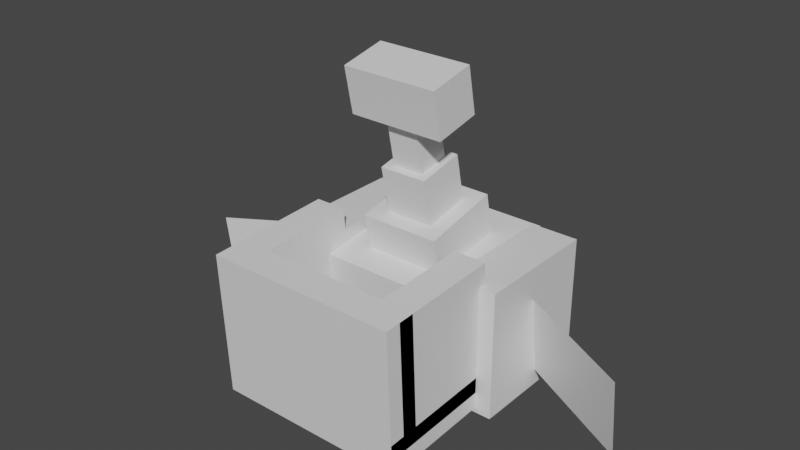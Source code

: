 # Source: rotom_mow.blend  (saved by Blender 2.81.16; exported with 4.5.12 LTS)
import bpy
from mathutils import Matrix  # noqa: F401  (used for matrix-valued properties, if any)

bpy.ops.wm.read_factory_settings(use_empty=True)
scene = bpy.context.scene
scene.name = 'Scene'

# ---- collections
col_collection = bpy.data.collections.new('Collection'); scene.collection.children.link(col_collection)

# ---- materials (node trees are filled in below, after node groups)
mat_default_obj = bpy.data.materials.new('Default OBJ')
mat_default_obj.use_transparent_shadow = False

# ---- material node trees
mat_default_obj.use_nodes = True; mat_default_obj.node_tree.nodes.clear()
_N = mat_default_obj.node_tree.nodes; _L = mat_default_obj.node_tree.links
n0 = _N.new('ShaderNodeOutputMaterial'); n0.name = 'Material Output'; n0.location = (300, 300)
n1 = _N.new('ShaderNodeBsdfPrincipled'); n1.name = 'Principled BSDF'; n1.location = (10, 300)
n1.distribution = 'GGX'
n1.subsurface_method = 'BURLEY'
n1.inputs[3].default_value = 1.45
n1.inputs[27].default_value = (0.0, 0.0, 0.0, 1.0)
n1.inputs[28].default_value = 1.0
_L.new(n1.outputs[0], n0.inputs[0])
n0.is_active_output = True

# ---- world
world_world = bpy.data.worlds.new('World'); scene.world = world_world
world_world.use_nodes = True; world_world.node_tree.nodes.clear()
_N = world_world.node_tree.nodes; _L = world_world.node_tree.links
n0 = _N.new('ShaderNodeOutputWorld'); n0.name = 'World Output'; n0.location = (300, 300)
n1 = _N.new('ShaderNodeBackground'); n1.name = 'Background'; n1.location = (10, 300)
n1.inputs[0].default_value = (0.05088, 0.05088, 0.05088, 1.0)
_L.new(n1.outputs[0], n0.inputs[0])
n0.is_active_output = True
world_world.color = (0.05088, 0.05088, 0.05088)
world_world.use_sun_shadow = False
world_world.sun_shadow_jitter_overblur = 0.0

# ---- meshes
me_head = bpy.data.meshes.new('head')
me_head.from_pydata([(0.25, -0.1671, -0.1779), (-0.25, -0.1671, -0.1779), (-0.25, 0.2051, -0.1322), (0.25, 0.2051, -0.1322), (-0.25, -0.228, 0.3183), (0.25, -0.228, 0.3183), (0.25, 0.1442, 0.364), (-0.25, 0.1442, 0.364)], [], [(0, 1, 2, 3), (4, 5, 6, 7), (3, 2, 7, 6), (5, 4, 1, 0), (5, 0, 3, 6), (1, 4, 7, 2)])
_uv = me_head.uv_layers.new(name='UVMap')
_uv.uv.foreach_set('vector', [0.0625, 0.7812, 0.125, 0.7812, 0.125, 0.875, 0.0625, 0.875, 0.1875, 0.7812, 0.25, 0.7812, 0.25, 0.875, 0.1875, 0.875, 0.0625, 0.875, 0.125, 0.875, 0.125, 1.0, 0.0625, 1.0, 0.125, 0.875, 0.1875, 0.875, 0.1875, 1.0, 0.125, 1.0, 0.0, 0.7812, 0.0625, 0.7812, 0.0625, 0.875, 0.0, 0.875, 0.125, 0.7812, 0.1875, 0.7812, 0.1875, 0.875, 0.125, 0.875])
me_head.materials.append(mat_default_obj)
me_head.use_remesh_fix_poles = True
me_head.use_remesh_preserve_attributes = False
me_head.use_mirror_vertex_groups = False
me_head.update()
me_leftwheel = bpy.data.meshes.new('leftwheel')
me_leftwheel.from_pydata([(0.0625, -0.2188, -0.2188), (-0.0625, -0.2188, -0.2188), (-0.0625, 0.2188, -0.2188), (0.0625, 0.2188, -0.2188), (-0.0625, -0.2188, 0.2188), (0.0625, -0.2188, 0.2188), (0.0625, 0.2188, 0.2188), (-0.0625, 0.2188, 0.2188)], [], [(0, 1, 2, 3), (4, 5, 6, 7), (3, 2, 7, 6), (5, 4, 1, 0), (5, 0, 3, 6), (1, 4, 7, 2)])
_uv = me_leftwheel.uv_layers.new(name='UVMap')
_uv.uv.foreach_set('vector', [0.07031, 0.5625, 0.05469, 0.5625, 0.05469, 0.6719, 0.07031, 0.6719, 0.1406, 0.5625, 0.125, 0.5625, 0.125, 0.6719, 0.1406, 0.6719, 0.07031, 0.6719, 0.05469, 0.6719, 0.05469, 0.7812, 0.07031, 0.7812, 0.08594, 0.6719, 0.07031, 0.6719, 0.07031, 0.7812, 0.08594, 0.7812, 0.125, 0.5625, 0.07031, 0.5625, 0.07031, 0.6719, 0.125, 0.6719, 0.05469, 0.5625, 0.0, 0.5625, 0.0, 0.6719, 0.05469, 0.6719])
me_leftwheel.materials.append(mat_default_obj)
me_leftwheel.use_remesh_fix_poles = True
me_leftwheel.use_remesh_preserve_attributes = False
me_leftwheel.use_mirror_vertex_groups = False
me_leftwheel.update()
me_shape3 = bpy.data.meshes.new('shape3')
me_shape3.from_pydata([(0.09375, -0.25, -0.25), (-0.09375, -0.25, -0.25), (-0.09375, 0.25, -0.25), (0.09375, 0.25, -0.25), (-0.09375, -0.25, 0.25), (0.09375, -0.25, 0.25), (0.09375, 0.25, 0.25), (-0.09375, 0.25, 0.25)], [], [(0, 1, 2, 3), (4, 5, 6, 7), (3, 2, 7, 6), (5, 4, 1, 0), (5, 0, 3, 6), (1, 4, 7, 2)])
_uv = me_shape3.uv_layers.new(name='UVMap')
_uv.uv.foreach_set('vector', [0.08594, 0.2188, 0.0625, 0.2188, 0.0625, 0.3438, 0.08594, 0.3438, 0.1719, 0.2188, 0.1484, 0.2188, 0.1484, 0.3438, 0.1719, 0.3438, 0.08594, 0.3438, 0.0625, 0.3438, 0.0625, 0.4688, 0.08594, 0.4688, 0.1094, 0.3438, 0.08594, 0.3438, 0.08594, 0.4688, 0.1094, 0.4688, 0.1484, 0.2188, 0.08594, 0.2188, 0.08594, 0.3438, 0.1484, 0.3438, 0.0625, 0.2188, 0.0, 0.2188, 0.0, 0.3438, 0.0625, 0.3438])
me_shape3.materials.append(mat_default_obj)
me_shape3.use_remesh_fix_poles = True
me_shape3.use_remesh_preserve_attributes = False
me_shape3.use_mirror_vertex_groups = False
me_shape3.update()
me_rightwheel = bpy.data.meshes.new('rightwheel')
me_rightwheel.from_pydata([(0.0625, -0.2188, -0.2188), (-0.0625, -0.2188, -0.2188), (-0.0625, 0.2188, -0.2188), (0.0625, 0.2188, -0.2188), (-0.0625, -0.2188, 0.2188), (0.0625, -0.2188, 0.2188), (0.0625, 0.2188, 0.2188), (-0.0625, 0.2188, 0.2188)], [], [(0, 1, 2, 3), (4, 5, 6, 7), (3, 2, 7, 6), (5, 4, 1, 0), (5, 0, 3, 6), (1, 4, 7, 2)])
_uv = me_rightwheel.uv_layers.new(name='UVMap')
_uv.uv.foreach_set('vector', [0.05469, 0.5625, 0.07031, 0.5625, 0.07031, 0.6719, 0.05469, 0.6719, 0.125, 0.5625, 0.1406, 0.5625, 0.1406, 0.6719, 0.125, 0.6719, 0.05469, 0.6719, 0.07031, 0.6719, 0.07031, 0.7812, 0.05469, 0.7812, 0.07031, 0.6719, 0.08594, 0.6719, 0.08594, 0.7812, 0.07031, 0.7812, 0.0, 0.5625, 0.05469, 0.5625, 0.05469, 0.6719, 0.0, 0.6719, 0.07031, 0.5625, 0.125, 0.5625, 0.125, 0.6719, 0.07031, 0.6719])
me_rightwheel.materials.append(mat_default_obj)
me_rightwheel.use_remesh_fix_poles = True
me_rightwheel.use_remesh_preserve_attributes = False
me_rightwheel.use_mirror_vertex_groups = False
me_rightwheel.update()
me_shape2 = bpy.data.meshes.new('shape2')
me_shape2.from_pydata([(0.09375, -0.25, -0.25), (-0.09375, -0.25, -0.25), (-0.09375, 0.25, -0.25), (0.09375, 0.25, -0.25), (-0.09375, -0.25, 0.25), (0.09375, -0.25, 0.25), (0.09375, 0.25, 0.25), (-0.09375, 0.25, 0.25)], [], [(0, 1, 2, 3), (4, 5, 6, 7), (3, 2, 7, 6), (5, 4, 1, 0), (5, 0, 3, 6), (1, 4, 7, 2)])
_uv = me_shape2.uv_layers.new(name='UVMap')
_uv.uv.foreach_set('vector', [0.08594, 0.2188, 0.0625, 0.2188, 0.0625, 0.3438, 0.08594, 0.3438, 0.1719, 0.2188, 0.1484, 0.2188, 0.1484, 0.3438, 0.1719, 0.3438, 0.08594, 0.3438, 0.0625, 0.3438, 0.0625, 0.4688, 0.08594, 0.4688, 0.1094, 0.3438, 0.08594, 0.3438, 0.08594, 0.4688, 0.1094, 0.4688, 0.1484, 0.2188, 0.08594, 0.2188, 0.08594, 0.3438, 0.1484, 0.3438, 0.0625, 0.2188, 0.0, 0.2188, 0.0, 0.3438, 0.0625, 0.3438])
me_shape2.materials.append(mat_default_obj)
me_shape2.use_remesh_fix_poles = True
me_shape2.use_remesh_preserve_attributes = False
me_shape2.use_mirror_vertex_groups = False
me_shape2.update()
me_axis = bpy.data.meshes.new('axis')
me_axis.from_pydata([(0.3125, -0.08163, -0.1045), (-0.3125, -0.08163, -0.1045), (-0.3125, 0.1045, -0.08163), (0.3125, 0.1045, -0.08163), (-0.3125, -0.1045, 0.08163), (0.3125, -0.1045, 0.08163), (0.3125, 0.08163, 0.1045), (-0.3125, 0.08163, 0.1045)], [], [(0, 1, 2, 3), (4, 5, 6, 7), (3, 2, 7, 6), (5, 4, 1, 0), (5, 0, 3, 6), (1, 4, 7, 2)])
_uv = me_axis.uv_layers.new(name='UVMap')
_uv.uv.foreach_set('vector', [0.2109, 0.9062, 0.2891, 0.9062, 0.2891, 0.9531, 0.2109, 0.9531, 0.3125, 0.9062, 0.3906, 0.9062, 0.3906, 0.9531, 0.3125, 0.9531, 0.2109, 0.9531, 0.2891, 0.9531, 0.2891, 1.0, 0.2109, 1.0, 0.2891, 0.9531, 0.3672, 0.9531, 0.3672, 1.0, 0.2891, 1.0, 0.1875, 0.9062, 0.2109, 0.9062, 0.2109, 0.9531, 0.1875, 0.9531, 0.2891, 0.9062, 0.3125, 0.9062, 0.3125, 0.9531, 0.2891, 0.9531])
me_axis.materials.append(mat_default_obj)
me_axis.use_remesh_fix_poles = True
me_axis.use_remesh_preserve_attributes = False
me_axis.use_mirror_vertex_groups = False
me_axis.update()
me_handle1 = bpy.data.meshes.new('handle1')
me_handle1.from_pydata([(0.125, -0.06571, -0.1418), (-0.125, -0.06571, -0.1418), (-0.125, 0.1177, -0.1028), (0.125, 0.1177, -0.1028), (-0.125, -0.1177, 0.1028), (0.125, -0.1177, 0.1028), (0.125, 0.06571, 0.1418), (-0.125, 0.06571, 0.1418)], [], [(0, 1, 2, 3), (4, 5, 6, 7), (3, 2, 7, 6), (5, 4, 1, 0), (5, 0, 3, 6), (1, 4, 7, 2)])
_uv = me_handle1.uv_layers.new(name='UVMap')
_uv.uv.foreach_set('vector', [0.4062, 0.8594, 0.4375, 0.8594, 0.4375, 0.9062, 0.4062, 0.9062, 0.4688, 0.8594, 0.5, 0.8594, 0.5, 0.9062, 0.4688, 0.9062, 0.4062, 0.9062, 0.4375, 0.9062, 0.4375, 0.9688, 0.4062, 0.9688, 0.4375, 0.9062, 0.4688, 0.9062, 0.4688, 0.9688, 0.4375, 0.9688, 0.375, 0.8594, 0.4062, 0.8594, 0.4062, 0.9062, 0.375, 0.9062, 0.4375, 0.8594, 0.4688, 0.8594, 0.4688, 0.9062, 0.4375, 0.9062])
me_handle1.materials.append(mat_default_obj)
me_handle1.use_remesh_fix_poles = True
me_handle1.use_remesh_preserve_attributes = False
me_handle1.use_mirror_vertex_groups = False
me_handle1.update()
me_handle2 = bpy.data.meshes.new('handle2')
me_handle2.from_pydata([(0.0625, -0.07871, -0.08063), (-0.0625, -0.07871, -0.08063), (-0.0625, 0.1047, -0.04164), (0.0625, 0.1047, -0.04164), (-0.0625, -0.1047, 0.04164), (0.0625, -0.1047, 0.04164), (0.0625, 0.07871, 0.08063), (-0.0625, 0.07871, 0.08063)], [], [(0, 1, 2, 3), (4, 5, 6, 7), (3, 2, 7, 6), (5, 4, 1, 0), (5, 0, 3, 6), (1, 4, 7, 2)])
_uv = me_handle2.uv_layers.new(name='UVMap')
_uv.uv.foreach_set('vector', [0.2656, 0.8125, 0.2812, 0.8125, 0.2812, 0.8594, 0.2656, 0.8594, 0.2969, 0.8125, 0.3125, 0.8125, 0.3125, 0.8594, 0.2969, 0.8594, 0.2656, 0.8594, 0.2812, 0.8594, 0.2812, 0.8906, 0.2656, 0.8906, 0.2812, 0.8594, 0.2969, 0.8594, 0.2969, 0.8906, 0.2812, 0.8906, 0.25, 0.8125, 0.2656, 0.8125, 0.2656, 0.8594, 0.25, 0.8594, 0.2812, 0.8125, 0.2969, 0.8125, 0.2969, 0.8594, 0.2812, 0.8594])
me_handle2.materials.append(mat_default_obj)
me_handle2.use_remesh_fix_poles = True
me_handle2.use_remesh_preserve_attributes = False
me_handle2.use_mirror_vertex_groups = False
me_handle2.update()
me_handle3 = bpy.data.meshes.new('handle3')
me_handle3.from_pydata([(0.03125, -0.1463, -0.06305), (-0.03125, -0.1463, -0.06305), (-0.03125, 0.1593, 0.001919), (0.03125, 0.1593, 0.001919), (-0.03125, -0.1593, -0.001919), (0.03125, -0.1593, -0.001919), (0.03125, 0.1463, 0.06305), (-0.03125, 0.1463, 0.06305)], [], [(0, 1, 2, 3), (4, 5, 6, 7), (3, 2, 7, 6), (5, 4, 1, 0), (5, 0, 3, 6), (1, 4, 7, 2)])
_uv = me_handle3.uv_layers.new(name='UVMap')
_uv.uv.foreach_set('vector', [0.007813, 0.9062, 0.01562, 0.9062, 0.01562, 0.9844, 0.007813, 0.9844, 0.02344, 0.9062, 0.03125, 0.9062, 0.03125, 0.9844, 0.02344, 0.9844, 0.007813, 0.9844, 0.01562, 0.9844, 0.01562, 1.0, 0.007813, 1.0, 0.01562, 0.9844, 0.02344, 0.9844, 0.02344, 1.0, 0.01562, 1.0, 0.0, 0.9062, 0.007813, 0.9062, 0.007813, 0.9844, 0.0, 0.9844, 0.01562, 0.9062, 0.02344, 0.9062, 0.02344, 0.9844, 0.01562, 0.9844])
me_handle3.materials.append(mat_default_obj)
me_handle3.use_remesh_fix_poles = True
me_handle3.use_remesh_preserve_attributes = False
me_handle3.use_mirror_vertex_groups = False
me_handle3.update()
me_handle4 = bpy.data.meshes.new('handle4')
me_handle4.from_pydata([(0.1562, -0.04814, -0.07413), (-0.1562, -0.04814, -0.07413), (-0.1562, 0.07413, -0.04814), (0.1562, 0.07413, -0.04814), (-0.1562, -0.07413, 0.04814), (0.1562, -0.07413, 0.04814), (0.1562, 0.04814, 0.07413), (-0.1562, 0.04814, 0.07413)], [], [(0, 1, 2, 3), (4, 5, 6, 7), (3, 2, 7, 6), (5, 4, 1, 0), (5, 0, 3, 6), (1, 4, 7, 2)])
_uv = me_handle4.uv_layers.new(name='UVMap')
_uv.uv.foreach_set('vector', [0.1016, 0.6719, 0.1406, 0.6719, 0.1406, 0.7031, 0.1016, 0.7031, 0.1562, 0.6719, 0.1953, 0.6719, 0.1953, 0.7031, 0.1562, 0.7031, 0.1016, 0.7031, 0.1406, 0.7031, 0.1406, 0.7344, 0.1016, 0.7344, 0.1406, 0.7031, 0.1797, 0.7031, 0.1797, 0.7344, 0.1406, 0.7344, 0.08594, 0.6719, 0.1016, 0.6719, 0.1016, 0.7031, 0.08594, 0.7031, 0.1406, 0.6719, 0.1562, 0.6719, 0.1562, 0.7031, 0.1406, 0.7031])
me_handle4.materials.append(mat_default_obj)
me_handle4.use_remesh_fix_poles = True
me_handle4.use_remesh_preserve_attributes = False
me_handle4.use_mirror_vertex_groups = False
me_handle4.update()
me_shape4 = bpy.data.meshes.new('shape4')
me_shape4.from_pydata([(0.1562, -0.05921, -0.1723), (-0.1562, -0.05921, -0.1723), (-0.1562, 0.1242, -0.1333), (0.1562, 0.1242, -0.1333), (-0.1562, -0.1242, 0.1333), (0.1562, -0.1242, 0.1333), (0.1562, 0.05922, 0.1723), (-0.1562, 0.05922, 0.1723)], [], [(0, 1, 2, 3), (4, 5, 6, 7), (3, 2, 7, 6), (5, 4, 1, 0), (5, 0, 3, 6), (1, 4, 7, 2)])
_uv = me_shape4.uv_layers.new(name='UVMap')
_uv.uv.foreach_set('vector', [0.5625, 0.8438, 0.6016, 0.8438, 0.6016, 0.8906, 0.5625, 0.8906, 0.6406, 0.8438, 0.6797, 0.8438, 0.6797, 0.8906, 0.6406, 0.8906, 0.5625, 0.8906, 0.6016, 0.8906, 0.6016, 0.9688, 0.5625, 0.9688, 0.6016, 0.8906, 0.6406, 0.8906, 0.6406, 0.9688, 0.6016, 0.9688, 0.5234, 0.8438, 0.5625, 0.8438, 0.5625, 0.8906, 0.5234, 0.8906, 0.6016, 0.8438, 0.6406, 0.8438, 0.6406, 0.8906, 0.6016, 0.8906])
me_shape4.materials.append(mat_default_obj)
me_shape4.use_remesh_fix_poles = True
me_shape4.use_remesh_preserve_attributes = False
me_shape4.use_mirror_vertex_groups = False
me_shape4.update()
me_shape5 = bpy.data.meshes.new('shape5')
me_shape5.from_pydata([(0.09375, -0.07221, -0.1112), (-0.09375, -0.07221, -0.1112), (-0.09375, 0.1112, -0.07221), (0.09375, 0.1112, -0.07221), (-0.09375, -0.1112, 0.07221), (0.09375, -0.1112, 0.07221), (0.09375, 0.07221, 0.1112), (-0.09375, 0.07221, 0.1112)], [], [(0, 1, 2, 3), (4, 5, 6, 7), (3, 2, 7, 6), (5, 4, 1, 0), (5, 0, 3, 6), (1, 4, 7, 2)])
_uv = me_shape5.uv_layers.new(name='UVMap')
_uv.uv.foreach_set('vector', [0.2812, 0.375, 0.3047, 0.375, 0.3047, 0.4219, 0.2812, 0.4219, 0.3281, 0.375, 0.3516, 0.375, 0.3516, 0.4219, 0.3281, 0.4219, 0.2812, 0.4219, 0.3047, 0.4219, 0.3047, 0.4688, 0.2812, 0.4688, 0.3047, 0.4219, 0.3281, 0.4219, 0.3281, 0.4688, 0.3047, 0.4688, 0.2578, 0.375, 0.2812, 0.375, 0.2812, 0.4219, 0.2578, 0.4219, 0.3047, 0.375, 0.3281, 0.375, 0.3281, 0.4219, 0.3047, 0.4219])
me_shape5.materials.append(mat_default_obj)
me_shape5.use_remesh_fix_poles = True
me_shape5.use_remesh_preserve_attributes = False
me_shape5.use_mirror_vertex_groups = False
me_shape5.update()
me_shape6 = bpy.data.meshes.new('shape6')
me_shape6.from_pydata([(0.06148, -0.1098, -0.08723), (-0.06352, -0.1088, -0.08702), (-0.06148, 0.1358, -0.03504), (0.06352, 0.1348, -0.03525), (-0.06352, -0.1348, 0.03525), (0.06148, -0.1358, 0.03504), (0.06352, 0.1088, 0.08702), (-0.06148, 0.1098, 0.08723)], [], [(0, 1, 2, 3), (4, 5, 6, 7), (3, 2, 7, 6), (5, 4, 1, 0), (5, 0, 3, 6), (1, 4, 7, 2)])
_uv = me_shape6.uv_layers.new(name='UVMap')
_uv.uv.foreach_set('vector', [0.7266, 0.9062, 0.7422, 0.9062, 0.7422, 0.9688, 0.7266, 0.9688, 0.7578, 0.9062, 0.7734, 0.9062, 0.7734, 0.9688, 0.7578, 0.9688, 0.7266, 0.9688, 0.7422, 0.9688, 0.7422, 1.0, 0.7266, 1.0, 0.7422, 0.9688, 0.7578, 0.9688, 0.7578, 1.0, 0.7422, 1.0, 0.7109, 0.9062, 0.7266, 0.9062, 0.7266, 0.9688, 0.7109, 0.9688, 0.7422, 0.9062, 0.7578, 0.9062, 0.7578, 0.9688, 0.7422, 0.9688])
me_shape6.materials.append(mat_default_obj)
me_shape6.use_remesh_fix_poles = True
me_shape6.use_remesh_preserve_attributes = False
me_shape6.use_mirror_vertex_groups = False
me_shape6.update()
me_shape7 = bpy.data.meshes.new('shape7')
me_shape7.from_pydata([(0.1867, -0.07371, -0.1115), (-0.1883, -0.07071, -0.1109), (-0.1867, 0.1127, -0.07189), (0.1883, 0.1097, -0.07253), (-0.1883, -0.1097, 0.07253), (0.1867, -0.1127, 0.07189), (0.1883, 0.07071, 0.1109), (-0.1867, 0.07371, 0.1115)], [], [(0, 1, 2, 3), (4, 5, 6, 7), (3, 2, 7, 6), (5, 4, 1, 0), (5, 0, 3, 6), (1, 4, 7, 2)])
_uv = me_shape7.uv_layers.new(name='UVMap')
_uv.uv.foreach_set('vector', [0.5547, 0.6406, 0.6016, 0.6406, 0.6016, 0.6875, 0.5547, 0.6875, 0.625, 0.6406, 0.6719, 0.6406, 0.6719, 0.6875, 0.625, 0.6875, 0.5547, 0.6875, 0.6016, 0.6875, 0.6016, 0.7344, 0.5547, 0.7344, 0.6016, 0.6875, 0.6484, 0.6875, 0.6484, 0.7344, 0.6016, 0.7344, 0.5312, 0.6406, 0.5547, 0.6406, 0.5547, 0.6875, 0.5312, 0.6875, 0.6016, 0.6406, 0.625, 0.6406, 0.625, 0.6875, 0.6016, 0.6875])
me_shape7.materials.append(mat_default_obj)
me_shape7.use_remesh_fix_poles = True
me_shape7.use_remesh_preserve_attributes = False
me_shape7.use_mirror_vertex_groups = False
me_shape7.update()
me_catcher1 = bpy.data.meshes.new('catcher1')
me_catcher1.from_pydata([(0.3438, -0.02142, -0.2199), (-0.3438, -0.02142, -0.2199), (-0.3438, 0.04101, -0.2171), (0.3438, 0.04101, -0.2171), (-0.3438, -0.04101, 0.2171), (0.3438, -0.04101, 0.2171), (0.3438, 0.02142, 0.2199), (-0.3438, 0.02142, 0.2199)], [], [(0, 1, 2, 3), (4, 5, 6, 7), (3, 2, 7, 6), (5, 4, 1, 0), (5, 0, 3, 6), (1, 4, 7, 2)])
_uv = me_catcher1.uv_layers.new(name='UVMap')
_uv.uv.foreach_set('vector', [0.1406, 0.5, 0.2266, 0.5, 0.2266, 0.5156, 0.1406, 0.5156, 0.2812, 0.5, 0.3672, 0.5, 0.3672, 0.5156, 0.2812, 0.5156, 0.1406, 0.5156, 0.2266, 0.5156, 0.2266, 0.625, 0.1406, 0.625, 0.2266, 0.5156, 0.3125, 0.5156, 0.3125, 0.625, 0.2266, 0.625, 0.08594, 0.5, 0.1406, 0.5, 0.1406, 0.5156, 0.08594, 0.5156, 0.2266, 0.5, 0.2812, 0.5, 0.2812, 0.5156, 0.2266, 0.5156])
me_catcher1.materials.append(mat_default_obj)
me_catcher1.use_remesh_fix_poles = True
me_catcher1.use_remesh_preserve_attributes = False
me_catcher1.use_mirror_vertex_groups = False
me_catcher1.update()
me_catcher2 = bpy.data.meshes.new('catcher2')
me_catcher2.from_pydata([(0.03125, -0.2101, -0.1971), (-0.03125, -0.2101, -0.1971), (-0.03125, 0.2269, -0.1775), (0.03125, 0.2269, -0.1775), (-0.03125, -0.2269, 0.1775), (0.03125, -0.2269, 0.1775), (0.03125, 0.2101, 0.1971), (-0.03125, 0.2101, 0.1971)], [], [(0, 1, 2, 3), (4, 5, 6, 7), (3, 2, 7, 6), (5, 4, 1, 0), (5, 0, 3, 6), (1, 4, 7, 2)])
_uv = me_catcher2.uv_layers.new(name='UVMap')
_uv.uv.foreach_set('vector', [0.4453, 0.5, 0.4375, 0.5, 0.4375, 0.6094, 0.4453, 0.6094, 0.5, 0.5, 0.4922, 0.5, 0.4922, 0.6094, 0.5, 0.6094, 0.4453, 0.6094, 0.4375, 0.6094, 0.4375, 0.7031, 0.4453, 0.7031, 0.4531, 0.6094, 0.4453, 0.6094, 0.4453, 0.7031, 0.4531, 0.7031, 0.4922, 0.5, 0.4453, 0.5, 0.4453, 0.6094, 0.4922, 0.6094, 0.4375, 0.5, 0.3906, 0.5, 0.3906, 0.6094, 0.4375, 0.6094])
me_catcher2.materials.append(mat_default_obj)
me_catcher2.use_remesh_fix_poles = True
me_catcher2.use_remesh_preserve_attributes = False
me_catcher2.use_mirror_vertex_groups = False
me_catcher2.update()
me_catcher3 = bpy.data.meshes.new('catcher3')
me_catcher3.from_pydata([(0.03125, -0.2101, -0.1971), (-0.03125, -0.2101, -0.1971), (-0.03125, 0.2269, -0.1775), (0.03125, 0.2269, -0.1775), (-0.03125, -0.2269, 0.1775), (0.03125, -0.2269, 0.1775), (0.03125, 0.2101, 0.1971), (-0.03125, 0.2101, 0.1971)], [], [(0, 1, 2, 3), (4, 5, 6, 7), (3, 2, 7, 6), (5, 4, 1, 0), (5, 0, 3, 6), (1, 4, 7, 2)])
_uv = me_catcher3.uv_layers.new(name='UVMap')
_uv.uv.foreach_set('vector', [0.4375, 0.5, 0.4453, 0.5, 0.4453, 0.6094, 0.4375, 0.6094, 0.4922, 0.5, 0.5, 0.5, 0.5, 0.6094, 0.4922, 0.6094, 0.4375, 0.6094, 0.4453, 0.6094, 0.4453, 0.7031, 0.4375, 0.7031, 0.4453, 0.6094, 0.4531, 0.6094, 0.4531, 0.7031, 0.4453, 0.7031, 0.3906, 0.5, 0.4375, 0.5, 0.4375, 0.6094, 0.3906, 0.6094, 0.4453, 0.5, 0.4922, 0.5, 0.4922, 0.6094, 0.4453, 0.6094])
me_catcher3.materials.append(mat_default_obj)
me_catcher3.use_remesh_fix_poles = True
me_catcher3.use_remesh_preserve_attributes = False
me_catcher3.use_mirror_vertex_groups = False
me_catcher3.update()
me_catcher4 = bpy.data.meshes.new('catcher4')
me_catcher4.from_pydata([(0.3438, -0.2171, -0.04101), (-0.3438, -0.2171, -0.04101), (-0.3438, 0.2199, -0.02142), (0.3438, 0.2199, -0.02142), (-0.3438, -0.2199, 0.02142), (0.3438, -0.2199, 0.02142), (0.3438, 0.2171, 0.04101), (-0.3438, 0.2171, 0.04101)], [], [(0, 1, 2, 3), (4, 5, 6, 7), (3, 2, 7, 6), (5, 4, 1, 0), (5, 0, 3, 6), (1, 4, 7, 2)])
_uv = me_catcher4.uv_layers.new(name='UVMap')
_uv.uv.foreach_set('vector', [0.3203, 0.7188, 0.4062, 0.7188, 0.4062, 0.8281, 0.3203, 0.8281, 0.4141, 0.7188, 0.5, 0.7188, 0.5, 0.8281, 0.4141, 0.8281, 0.3203, 0.8281, 0.4062, 0.8281, 0.4062, 0.8438, 0.3203, 0.8438, 0.4062, 0.8281, 0.4922, 0.8281, 0.4922, 0.8438, 0.4062, 0.8438, 0.3125, 0.7188, 0.3203, 0.7188, 0.3203, 0.8281, 0.3125, 0.8281, 0.4062, 0.7188, 0.4141, 0.7188, 0.4141, 0.8281, 0.4062, 0.8281])
me_catcher4.materials.append(mat_default_obj)
me_catcher4.use_remesh_fix_poles = True
me_catcher4.use_remesh_preserve_attributes = False
me_catcher4.use_mirror_vertex_groups = False
me_catcher4.update()
me_shape8 = bpy.data.meshes.new('shape8')
me_shape8.from_pydata([(0.375, -0.05124, -0.2525), (-0.375, -0.05124, -0.2525), (-0.375, 0.07363, -0.247), (0.375, 0.07363, -0.247), (-0.375, -0.07363, 0.247), (0.375, -0.07363, 0.247), (0.375, 0.05124, 0.2525), (-0.375, 0.05124, 0.2525)], [], [(0, 1, 2, 3), (4, 5, 6, 7), (3, 2, 7, 6), (5, 4, 1, 0), (5, 0, 3, 6), (1, 4, 7, 2)])
_uv = me_shape8.uv_layers.new(name='UVMap')
_uv.uv.foreach_set('vector', [0.7734, 0.4688, 0.8672, 0.4688, 0.8672, 0.5, 0.7734, 0.5, 0.9297, 0.4688, 1.023, 0.4688, 1.023, 0.5, 0.9297, 0.5, 0.7734, 0.5, 0.8672, 0.5, 0.8672, 0.625, 0.7734, 0.625, 0.8672, 0.5, 0.9609, 0.5, 0.9609, 0.625, 0.8672, 0.625, 0.7109, 0.4688, 0.7734, 0.4688, 0.7734, 0.5, 0.7109, 0.5, 0.8672, 0.4688, 0.9297, 0.4688, 0.9297, 0.5, 0.8672, 0.5])
me_shape8.materials.append(mat_default_obj)
me_shape8.use_remesh_fix_poles = True
me_shape8.use_remesh_preserve_attributes = False
me_shape8.use_mirror_vertex_groups = False
me_shape8.update()
me_shape9 = bpy.data.meshes.new('shape9')
me_shape9.from_pydata([(0.0625, -0.24, -0.2297), (-0.0625, -0.24, -0.2297), (-0.0625, 0.2595, -0.2073), (0.0625, 0.2595, -0.2073), (-0.0625, -0.2595, 0.2073), (0.0625, -0.2595, 0.2073), (0.0625, 0.24, 0.2297), (-0.0625, 0.24, 0.2297)], [], [(0, 1, 2, 3), (4, 5, 6, 7), (3, 2, 7, 6), (5, 4, 1, 0), (5, 0, 3, 6), (1, 4, 7, 2)])
_uv = me_shape9.uv_layers.new(name='UVMap')
_uv.uv.foreach_set('vector', [0.4453, 0.01562, 0.4609, 0.01562, 0.4609, 0.1406, 0.4453, 0.1406, 0.5156, 0.01562, 0.5312, 0.01562, 0.5312, 0.1406, 0.5156, 0.1406, 0.4453, 0.1406, 0.4609, 0.1406, 0.4609, 0.25, 0.4453, 0.25, 0.4609, 0.1406, 0.4766, 0.1406, 0.4766, 0.25, 0.4609, 0.25, 0.3906, 0.01562, 0.4453, 0.01562, 0.4453, 0.1406, 0.3906, 0.1406, 0.4609, 0.01562, 0.5156, 0.01562, 0.5156, 0.1406, 0.4609, 0.1406])
me_shape9.materials.append(mat_default_obj)
me_shape9.use_remesh_fix_poles = True
me_shape9.use_remesh_preserve_attributes = False
me_shape9.use_mirror_vertex_groups = False
me_shape9.update()
me_shape10 = bpy.data.meshes.new('shape10')
me_shape10.from_pydata([(0.0625, -0.24, -0.2297), (-0.0625, -0.24, -0.2297), (-0.0625, 0.2595, -0.2073), (0.0625, 0.2595, -0.2073), (-0.0625, -0.2595, 0.2073), (0.0625, -0.2595, 0.2073), (0.0625, 0.24, 0.2297), (-0.0625, 0.24, 0.2297)], [], [(0, 1, 2, 3), (4, 5, 6, 7), (3, 2, 7, 6), (5, 4, 1, 0), (5, 0, 3, 6), (1, 4, 7, 2)])
_uv = me_shape10.uv_layers.new(name='UVMap')
_uv.uv.foreach_set('vector', [0.4453, 0.01562, 0.4609, 0.01562, 0.4609, 0.1406, 0.4453, 0.1406, 0.5156, 0.01562, 0.5312, 0.01562, 0.5312, 0.1406, 0.5156, 0.1406, 0.4453, 0.1406, 0.4609, 0.1406, 0.4609, 0.25, 0.4453, 0.25, 0.4609, 0.1406, 0.4766, 0.1406, 0.4766, 0.25, 0.4609, 0.25, 0.3906, 0.01562, 0.4453, 0.01562, 0.4453, 0.1406, 0.3906, 0.1406, 0.4609, 0.01562, 0.5156, 0.01562, 0.5156, 0.1406, 0.4609, 0.1406])
me_shape10.materials.append(mat_default_obj)
me_shape10.use_remesh_fix_poles = True
me_shape10.use_remesh_preserve_attributes = False
me_shape10.use_mirror_vertex_groups = False
me_shape10.update()
me_shape11 = bpy.data.meshes.new('shape11')
me_shape11.from_pydata([(0.375, -0.247, -0.07363), (-0.375, -0.247, -0.07363), (-0.375, 0.2525, -0.05124), (0.375, 0.2525, -0.05124), (-0.375, -0.2525, 0.05124), (0.375, -0.2525, 0.05124), (0.375, 0.247, 0.07363), (-0.375, 0.247, 0.07363)], [], [(0, 1, 2, 3), (4, 5, 6, 7), (3, 2, 7, 6), (5, 4, 1, 0), (5, 0, 3, 6), (1, 4, 7, 2)])
_uv = me_shape11.uv_layers.new(name='UVMap')
_uv.uv.foreach_set('vector', [0.2422, 0.1875, 0.3359, 0.1875, 0.3359, 0.3125, 0.2422, 0.3125, 0.3516, 0.1875, 0.4453, 0.1875, 0.4453, 0.3125, 0.3516, 0.3125, 0.2422, 0.3125, 0.3359, 0.3125, 0.3359, 0.3438, 0.2422, 0.3438, 0.3359, 0.3125, 0.4297, 0.3125, 0.4297, 0.3438, 0.3359, 0.3438, 0.2266, 0.1875, 0.2422, 0.1875, 0.2422, 0.3125, 0.2266, 0.3125, 0.3359, 0.1875, 0.3516, 0.1875, 0.3516, 0.3125, 0.3359, 0.3125])
me_shape11.materials.append(mat_default_obj)
me_shape11.use_remesh_fix_poles = True
me_shape11.use_remesh_preserve_attributes = False
me_shape11.use_mirror_vertex_groups = False
me_shape11.update()
me_shape1 = bpy.data.meshes.new('shape1')
me_shape1.from_pydata([(0.2812, -0.1828, -0.3058), (-0.2812, -0.1828, -0.3058), (-0.2812, 0.2514, -0.2525), (0.2812, 0.2514, -0.2525), (-0.2812, -0.2514, 0.2525), (0.2812, -0.2514, 0.2525), (0.2812, 0.1828, 0.3058), (-0.2812, 0.1828, 0.3058)], [], [(0, 1, 2, 3), (4, 5, 6, 7), (3, 2, 7, 6), (5, 4, 1, 0), (5, 0, 3, 6), (1, 4, 7, 2)])
_uv = me_shape1.uv_layers.new(name='UVMap')
_uv.uv.foreach_set('vector', [0.5391, 0.25, 0.6094, 0.25, 0.6094, 0.3594, 0.5391, 0.3594, 0.6797, 0.25, 0.75, 0.25, 0.75, 0.3594, 0.6797, 0.3594, 0.5391, 0.3594, 0.6094, 0.3594, 0.6094, 0.5, 0.5391, 0.5, 0.6094, 0.3594, 0.6797, 0.3594, 0.6797, 0.5, 0.6094, 0.5, 0.4688, 0.25, 0.5391, 0.25, 0.5391, 0.3594, 0.4688, 0.3594, 0.6094, 0.25, 0.6797, 0.25, 0.6797, 0.3594, 0.6094, 0.3594])
me_shape1.materials.append(mat_default_obj)
me_shape1.use_remesh_fix_poles = True
me_shape1.use_remesh_preserve_attributes = False
me_shape1.use_mirror_vertex_groups = False
me_shape1.update()
me_shape12 = bpy.data.meshes.new('shape12')
me_shape12.from_pydata([(0.2247, -0.1684, 0.08973), (-0.2247, -0.1417, -0.1278), (-0.2247, 0.1684, -0.08973), (0.2247, 0.1417, 0.1278)], [], [(1, 0, 3, 2)])
_uv = me_shape12.uv_layers.new(name='UVMap')
_uv.uv.foreach_set('vector', [0.8516, 0.9219, 0.9141, 0.9219, 0.9141, 1.0, 0.8516, 1.0])
me_shape12.materials.append(mat_default_obj)
me_shape12.use_remesh_fix_poles = True
me_shape12.use_remesh_preserve_attributes = False
me_shape12.use_mirror_vertex_groups = False
me_shape12.update()
me_shape12_000 = bpy.data.meshes.new('shape12.000')
me_shape12_000.from_pydata([(0.2247, -0.1417, -0.1278), (-0.2247, -0.1684, 0.08973), (-0.2247, 0.1417, 0.1278), (0.2247, 0.1684, -0.08973)], [], [(1, 0, 3, 2)])
_uv = me_shape12_000.uv_layers.new(name='UVMap')
_uv.uv.foreach_set('vector', [0.9141, 0.9219, 0.8516, 0.9219, 0.8516, 1.0, 0.9141, 1.0])
me_shape12_000.materials.append(mat_default_obj)
me_shape12_000.use_remesh_fix_poles = True
me_shape12_000.use_remesh_preserve_attributes = False
me_shape12_000.use_mirror_vertex_groups = False
me_shape12_000.update()

# ---- objects
ob_head = bpy.data.objects.new('head', me_head)
ob_leftwheel = bpy.data.objects.new('leftwheel', me_leftwheel)
ob_shape3 = bpy.data.objects.new('shape3', me_shape3)
ob_rightwheel = bpy.data.objects.new('rightwheel', me_rightwheel)
ob_shape2 = bpy.data.objects.new('shape2', me_shape2)
ob_axis = bpy.data.objects.new('axis', me_axis)
ob_handle1 = bpy.data.objects.new('handle1', me_handle1)
ob_handle2 = bpy.data.objects.new('handle2', me_handle2)
ob_handle3 = bpy.data.objects.new('handle3', me_handle3)
ob_handle4 = bpy.data.objects.new('handle4', me_handle4)
ob_shape4 = bpy.data.objects.new('shape4', me_shape4)
ob_shape5 = bpy.data.objects.new('shape5', me_shape5)
ob_shape6 = bpy.data.objects.new('shape6', me_shape6)
ob_shape7 = bpy.data.objects.new('shape7', me_shape7)
ob_catcher1 = bpy.data.objects.new('catcher1', me_catcher1)
ob_catcher2 = bpy.data.objects.new('catcher2', me_catcher2)
ob_catcher3 = bpy.data.objects.new('catcher3', me_catcher3)
ob_catcher4 = bpy.data.objects.new('catcher4', me_catcher4)
ob_shape8 = bpy.data.objects.new('shape8', me_shape8)
ob_shape9 = bpy.data.objects.new('shape9', me_shape9)
ob_shape10 = bpy.data.objects.new('shape10', me_shape10)
ob_shape11 = bpy.data.objects.new('shape11', me_shape11)
ob_shape1 = bpy.data.objects.new('shape1', me_shape1)
ob_shape12 = bpy.data.objects.new('shape12', me_shape12)
ob_shape12_000 = bpy.data.objects.new('shape12.000', me_shape12_000)

# ---- transforms, parenting, visibility, modifiers, constraints
ob_head.parent = ob_shape1
ob_head.matrix_parent_inverse = Matrix(((1.0, 0.0, 0.0, -0.0), (0.0, -1.629e-07, 1.0, -0.2599), (0.0, -1.0, -1.629e-07, 4.234e-08), (-0.0, 0.0, -0.0, 1.0)))
ob_head.location = (0.0, 0.09305, 0.2713)
ob_head.rotation_euler = (1.571, -0.0, 0.0)
ob_head.lineart.crease_threshold = 0.0
ob_leftwheel.parent = ob_shape1
ob_leftwheel.matrix_parent_inverse = Matrix(((1.0, 0.0, 0.0, -0.0), (0.0, -1.629e-07, 1.0, -0.2599), (0.0, -1.0, -1.629e-07, 4.234e-08), (-0.0, 0.0, -0.0, 1.0)))
ob_leftwheel.location = (-0.3438, 0.0, 0.2599)
ob_leftwheel.rotation_euler = (1.571, -0.0, 0.0)
ob_leftwheel.lineart.crease_threshold = 0.0
ob_shape3.parent = ob_shape1
ob_shape3.matrix_parent_inverse = Matrix(((1.0, 0.0, 0.0, -0.0), (0.0, -1.629e-07, 1.0, -0.2599), (0.0, -1.0, -1.629e-07, 4.234e-08), (-0.0, 0.0, -0.0, 1.0)))
ob_shape3.location = (-0.3438, 0.0, 0.2599)
ob_shape3.rotation_euler = (1.571, -0.0, 0.0)
ob_shape3.lineart.crease_threshold = 0.0
ob_rightwheel.parent = ob_shape1
ob_rightwheel.matrix_parent_inverse = Matrix(((1.0, 0.0, 0.0, -0.0), (0.0, -1.629e-07, 1.0, -0.2599), (0.0, -1.0, -1.629e-07, 4.234e-08), (-0.0, 0.0, -0.0, 1.0)))
ob_rightwheel.location = (0.3438, 0.0, 0.2599)
ob_rightwheel.rotation_euler = (1.571, -0.0, 0.0)
ob_rightwheel.lineart.crease_threshold = 0.0
ob_shape2.parent = ob_shape1
ob_shape2.matrix_parent_inverse = Matrix(((1.0, 0.0, 0.0, -0.0), (0.0, -1.629e-07, 1.0, -0.2599), (0.0, -1.0, -1.629e-07, 4.234e-08), (-0.0, 0.0, -0.0, 1.0)))
ob_shape2.location = (0.3438, 0.0, 0.2599)
ob_shape2.rotation_euler = (1.571, -0.0, 0.0)
ob_shape2.lineart.crease_threshold = 0.0
ob_axis.parent = ob_shape1
ob_axis.matrix_parent_inverse = Matrix(((1.0, 0.0, 0.0, -0.0), (0.0, -1.629e-07, 1.0, -0.2599), (0.0, -1.0, -1.629e-07, 4.234e-08), (-0.0, 0.0, -0.0, 1.0)))
ob_axis.location = (0.0, 1.863e-09, 0.2599)
ob_axis.rotation_euler = (1.571, -0.0, 0.0)
ob_axis.lineart.crease_threshold = 0.0
ob_handle1.parent = ob_shape1
ob_handle1.matrix_parent_inverse = Matrix(((1.0, 0.0, 0.0, -0.0), (0.0, -1.629e-07, 1.0, -0.2599), (0.0, -1.0, -1.629e-07, 4.234e-08), (-0.0, 0.0, -0.0, 1.0)))
ob_handle1.location = (0.0, -0.03853, 0.5067)
ob_handle1.rotation_euler = (1.571, -0.0, 0.0)
ob_handle1.lineart.crease_threshold = 0.0
ob_handle2.parent = ob_shape1
ob_handle2.matrix_parent_inverse = Matrix(((1.0, 0.0, 0.0, -0.0), (0.0, -1.629e-07, 1.0, -0.2599), (0.0, -1.0, -1.629e-07, 4.234e-08), (-0.0, 0.0, -0.0, 1.0)))
ob_handle2.location = (0.0, -0.07752, 0.6901)
ob_handle2.rotation_euler = (1.571, -0.0, 0.0)
ob_handle2.lineart.crease_threshold = 0.0
ob_handle3.parent = ob_shape1
ob_handle3.matrix_parent_inverse = Matrix(((1.0, 0.0, 0.0, -0.0), (0.0, -1.629e-07, 1.0, -0.2599), (0.0, -1.0, -1.629e-07, 4.234e-08), (-0.0, 0.0, -0.0, 1.0)))
ob_handle3.location = (0.0, -0.1295, 0.9346)
ob_handle3.rotation_euler = (1.571, -0.0, 0.0)
ob_handle3.lineart.crease_threshold = 0.0
ob_handle4.parent = ob_shape1
ob_handle4.matrix_parent_inverse = Matrix(((1.0, 0.0, 0.0, -0.0), (0.0, -1.629e-07, 1.0, -0.2599), (0.0, -1.0, -1.629e-07, 4.234e-08), (-0.0, 0.0, -0.0, 1.0)))
ob_handle4.location = (0.0, -0.162, 1.087)
ob_handle4.rotation_euler = (1.571, -0.0, 0.0)
ob_handle4.lineart.crease_threshold = 0.0
ob_shape4.parent = ob_shape1
ob_shape4.matrix_parent_inverse = Matrix(((1.0, 0.0, 0.0, -0.0), (0.0, -1.629e-07, 1.0, -0.2599), (0.0, -1.0, -1.629e-07, 4.234e-08), (-0.0, 0.0, -0.0, 1.0)))
ob_shape4.location = (0.0, -0.04503, 0.5372)
ob_shape4.rotation_euler = (1.571, -0.0, 0.0)
ob_shape4.lineart.crease_threshold = 0.0
ob_shape5.parent = ob_shape1
ob_shape5.matrix_parent_inverse = Matrix(((1.0, 0.0, 0.0, -0.0), (0.0, -1.629e-07, 1.0, -0.2599), (0.0, -1.0, -1.629e-07, 4.234e-08), (-0.0, 0.0, -0.0, 1.0)))
ob_shape5.location = (0.0, -0.08401, 0.7206)
ob_shape5.rotation_euler = (1.571, -0.0, 0.0)
ob_shape5.lineart.crease_threshold = 0.0
ob_shape6.parent = ob_shape1
ob_shape6.matrix_parent_inverse = Matrix(((1.0, 0.0, 0.0, -0.0), (0.0, -1.629e-07, 1.0, -0.2599), (0.0, -1.0, -1.629e-07, 4.234e-08), (-0.0, 0.0, -0.0, 1.0)))
ob_shape6.location = (0.001022, -0.123, 0.904)
ob_shape6.rotation_euler = (1.571, -0.0, 0.0)
ob_shape6.lineart.crease_threshold = 0.0
ob_shape7.parent = ob_shape1
ob_shape7.matrix_parent_inverse = Matrix(((1.0, 0.0, 0.0, -0.0), (0.0, -1.629e-07, 1.0, -0.2599), (0.0, -1.0, -1.629e-07, 4.234e-08), (-0.0, 0.0, -0.0, 1.0)))
ob_shape7.location = (0.002555, -0.162, 1.087)
ob_shape7.rotation_euler = (1.571, -0.0, 0.0)
ob_shape7.lineart.crease_threshold = 0.0
ob_catcher1.parent = ob_shape1
ob_catcher1.matrix_parent_inverse = Matrix(((1.0, 0.0, 0.0, -0.0), (0.0, -1.629e-07, 1.0, -0.2599), (0.0, -1.0, -1.629e-07, 4.234e-08), (-0.0, 0.0, -0.0, 1.0)))
ob_catcher1.location = (0.0, -0.4499, 0.08313)
ob_catcher1.rotation_euler = (1.571, -0.0, 0.0)
ob_catcher1.lineart.crease_threshold = 0.0
ob_catcher2.parent = ob_shape1
ob_catcher2.matrix_parent_inverse = Matrix(((1.0, 0.0, 0.0, -0.0), (0.0, -1.629e-07, 1.0, -0.2599), (0.0, -1.0, -1.629e-07, 4.234e-08), (-0.0, 0.0, -0.0, 1.0)))
ob_catcher2.location = (0.3125, -0.4299, 0.3343)
ob_catcher2.rotation_euler = (1.571, -0.0, 0.0)
ob_catcher2.lineart.crease_threshold = 0.0
ob_catcher3.parent = ob_shape1
ob_catcher3.matrix_parent_inverse = Matrix(((1.0, 0.0, 0.0, -0.0), (0.0, -1.629e-07, 1.0, -0.2599), (0.0, -1.0, -1.629e-07, 4.234e-08), (-0.0, 0.0, -0.0, 1.0)))
ob_catcher3.location = (-0.3125, -0.4299, 0.3343)
ob_catcher3.rotation_euler = (1.571, -0.0, 0.0)
ob_catcher3.lineart.crease_threshold = 0.0
ob_catcher4.parent = ob_shape1
ob_catcher4.matrix_parent_inverse = Matrix(((1.0, 0.0, 0.0, -0.0), (0.0, -1.629e-07, 1.0, -0.2599), (0.0, -1.0, -1.629e-07, 4.234e-08), (-0.0, 0.0, -0.0, 1.0)))
ob_catcher4.location = (0.0, -0.6484, 0.3245)
ob_catcher4.rotation_euler = (1.571, -0.0, 0.0)
ob_catcher4.lineart.crease_threshold = 0.0
ob_shape8.parent = ob_shape1
ob_shape8.matrix_parent_inverse = Matrix(((1.0, 0.0, 0.0, -0.0), (0.0, -1.629e-07, 1.0, -0.2599), (0.0, -1.0, -1.629e-07, 4.234e-08), (-0.0, 0.0, -0.0, 1.0)))
ob_shape8.location = (0.0, -0.4499, 0.08313)
ob_shape8.rotation_euler = (1.571, -0.0, 0.0)
ob_shape8.lineart.crease_threshold = 0.0
ob_shape9.parent = ob_shape1
ob_shape9.matrix_parent_inverse = Matrix(((1.0, 0.0, 0.0, -0.0), (0.0, -1.629e-07, 1.0, -0.2599), (0.0, -1.0, -1.629e-07, 4.234e-08), (-0.0, 0.0, -0.0, 1.0)))
ob_shape9.location = (0.3125, -0.4299, 0.3343)
ob_shape9.rotation_euler = (1.571, -0.0, 0.0)
ob_shape9.lineart.crease_threshold = 0.0
ob_shape10.parent = ob_shape1
ob_shape10.matrix_parent_inverse = Matrix(((1.0, 0.0, 0.0, -0.0), (0.0, -1.629e-07, 1.0, -0.2599), (0.0, -1.0, -1.629e-07, 4.234e-08), (-0.0, 0.0, -0.0, 1.0)))
ob_shape10.location = (-0.3125, -0.4299, 0.3343)
ob_shape10.rotation_euler = (1.571, -0.0, 0.0)
ob_shape10.lineart.crease_threshold = 0.0
ob_shape11.parent = ob_shape1
ob_shape11.matrix_parent_inverse = Matrix(((1.0, 0.0, 0.0, -0.0), (0.0, -1.629e-07, 1.0, -0.2599), (0.0, -1.0, -1.629e-07, 4.234e-08), (-0.0, 0.0, -0.0, 1.0)))
ob_shape11.location = (0.0, -0.6484, 0.3245)
ob_shape11.rotation_euler = (1.571, -0.0, 0.0)
ob_shape11.lineart.crease_threshold = 0.0
ob_shape1.location = (0.0, 0.0, 0.2599)
ob_shape1.rotation_euler = (1.571, -0.0, 0.0)
ob_shape1.lineart.crease_threshold = 0.0
ob_shape12.parent = ob_shape1
ob_shape12.matrix_parent_inverse = Matrix(((1.0, 0.0, 0.0, -0.0), (0.0, -1.629e-07, 1.0, -0.2599), (0.0, -1.0, -1.629e-07, 4.234e-08), (-0.0, 0.0, -0.0, 1.0)))
ob_shape12.location = (0.6622, -0.105, 0.2155)
ob_shape12.rotation_euler = (1.571, -0.0, 0.0)
ob_shape12.lineart.crease_threshold = 0.0
ob_shape12_000.parent = ob_shape1
ob_shape12_000.matrix_parent_inverse = Matrix(((1.0, 0.0, 0.0, -0.0), (0.0, -1.629e-07, 1.0, -0.2599), (0.0, -1.0, -1.629e-07, 4.234e-08), (-0.0, 0.0, -0.0, 1.0)))
ob_shape12_000.location = (-0.6622, -0.105, 0.2155)
ob_shape12_000.rotation_euler = (1.571, -0.0, 0.0)
ob_shape12_000.lineart.crease_threshold = 0.0

# ---- collection membership
col_collection.objects.link(ob_head)
col_collection.objects.link(ob_leftwheel)
col_collection.objects.link(ob_shape3)
col_collection.objects.link(ob_rightwheel)
col_collection.objects.link(ob_shape2)
col_collection.objects.link(ob_axis)
col_collection.objects.link(ob_handle1)
col_collection.objects.link(ob_handle2)
col_collection.objects.link(ob_handle3)
col_collection.objects.link(ob_handle4)
col_collection.objects.link(ob_shape4)
col_collection.objects.link(ob_shape5)
col_collection.objects.link(ob_shape6)
col_collection.objects.link(ob_shape7)
col_collection.objects.link(ob_catcher1)
col_collection.objects.link(ob_catcher2)
col_collection.objects.link(ob_catcher3)
col_collection.objects.link(ob_catcher4)
col_collection.objects.link(ob_shape8)
col_collection.objects.link(ob_shape9)
col_collection.objects.link(ob_shape10)
col_collection.objects.link(ob_shape11)
col_collection.objects.link(ob_shape1)
col_collection.objects.link(ob_shape12)
col_collection.objects.link(ob_shape12_000)

# ---- scene / render settings (as saved in the file)
scene.frame_start = 1; scene.frame_end = 250; scene.frame_set(1)
scene.render.engine = 'BLENDER_EEVEE_NEXT'
scene.cycles.use_denoising = False
scene.cycles.samples = 128
scene.cycles.sampling_pattern = 'TABULATED_SOBOL'
scene.cycles.use_adaptive_sampling = False
scene.cycles.use_light_tree = False
scene.view_settings.view_transform = 'Filmic'
bpy.context.view_layer.update()

# ---- added for rendering (the .blend has no active camera and no usable light): camera, sun
cam_auto = bpy.data.cameras.new('AutoCamera')
cam_auto.lens = 50.0
cam_auto.sensor_width = 36.0
cam_auto.clip_end = 1000.0
ob_auto_camera = bpy.data.objects.new('AutoCamera', cam_auto)
scene.collection.objects.link(ob_auto_camera)
ob_auto_camera.location = (2.19394, -2.84085, 2.35944)
ob_auto_camera.rotation_euler = (1.09748, -7.21219e-08, 0.694738)
scene.camera = ob_auto_camera
light_auto_sun = bpy.data.lights.new('AutoSun', 'SUN')
light_auto_sun.energy = 3.0
light_auto_sun.angle = 0.0523599
ob_auto_sun = bpy.data.objects.new('AutoSun', light_auto_sun)
scene.collection.objects.link(ob_auto_sun)
ob_auto_sun.rotation_euler = (0.872665, 0.174533, 0.523599)
bpy.context.view_layer.update()
